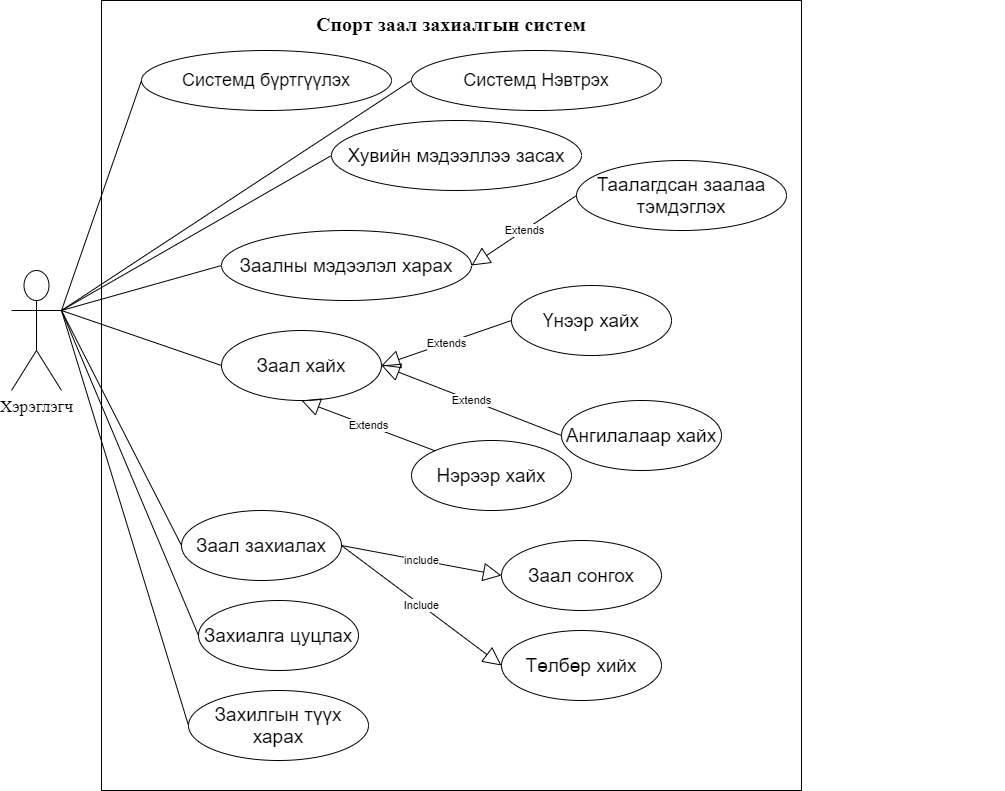

The diagram above was exported from draw.io. Its source (the exported page's mxGraphModel, read from the mxfile embedded in the PNG):
<mxGraphModel dx="868" dy="520" grid="1" gridSize="10" guides="1" tooltips="1" connect="1" arrows="1" fold="1" page="1" pageScale="1" pageWidth="827" pageHeight="1169" math="0" shadow="0">
  <root>
    <mxCell id="0" />
    <mxCell id="1" parent="0" />
    <mxCell id="bqm6zcWJKifMtu9xDMhN-2" value="&lt;font style=&quot;font-size: 20px ; line-height: 120%&quot; face=&quot;Times New Roman&quot;&gt;&lt;b&gt;Спорт заал захиалгын систем&lt;br&gt;&lt;br&gt;&lt;br&gt;&lt;br&gt;&lt;br&gt;&lt;br&gt;&lt;br&gt;&lt;br&gt;&lt;br&gt;&lt;br&gt;&lt;br&gt;&lt;br&gt;&lt;br&gt;&lt;br&gt;&lt;br&gt;&lt;br&gt;&lt;br&gt;&lt;br&gt;&lt;br&gt;&lt;br&gt;&lt;br&gt;&lt;br&gt;&lt;br&gt;&lt;br&gt;&lt;br&gt;&lt;br&gt;&lt;br&gt;&lt;br&gt;&lt;br&gt;&lt;br&gt;&lt;br&gt;&lt;br&gt;&lt;/b&gt;&lt;/font&gt;" style="rounded=0;whiteSpace=wrap;html=1;align=center;" parent="1" vertex="1">
      <mxGeometry x="110" y="60" width="700" height="790" as="geometry" />
    </mxCell>
    <mxCell id="SaWEhg0VHUK5eDqPXhr1-4" style="rounded=0;orthogonalLoop=1;jettySize=auto;html=1;exitX=1;exitY=0.3333333333333333;exitDx=0;exitDy=0;exitPerimeter=0;entryX=0;entryY=0.5;entryDx=0;entryDy=0;endArrow=none;endFill=0;" parent="1" source="bqm6zcWJKifMtu9xDMhN-3" target="SaWEhg0VHUK5eDqPXhr1-3" edge="1">
      <mxGeometry relative="1" as="geometry" />
    </mxCell>
    <mxCell id="bqm6zcWJKifMtu9xDMhN-3" value="&lt;font style=&quot;font-size: 17px&quot; face=&quot;Times New Roman&quot;&gt;Хэрэглэгч&lt;/font&gt;" style="shape=umlActor;verticalLabelPosition=bottom;labelBackgroundColor=#ffffff;verticalAlign=top;html=1;outlineConnect=0;" parent="1" vertex="1">
      <mxGeometry x="20" y="330" width="50" height="120" as="geometry" />
    </mxCell>
    <mxCell id="bqm6zcWJKifMtu9xDMhN-5" value="&lt;font style=&quot;font-size: 18px&quot;&gt;Системд бүртгүүлэх&lt;/font&gt;" style="ellipse;whiteSpace=wrap;html=1;" parent="1" vertex="1">
      <mxGeometry x="150" y="110" width="250" height="60" as="geometry" />
    </mxCell>
    <mxCell id="bqm6zcWJKifMtu9xDMhN-8" value="" style="endArrow=none;html=1;entryX=0;entryY=0.5;entryDx=0;entryDy=0;exitX=1;exitY=0.3333333333333333;exitDx=0;exitDy=0;exitPerimeter=0;" parent="1" source="bqm6zcWJKifMtu9xDMhN-3" target="bqm6zcWJKifMtu9xDMhN-5" edge="1">
      <mxGeometry width="50" height="50" relative="1" as="geometry">
        <mxPoint x="180" y="210" as="sourcePoint" />
        <mxPoint x="230" y="160" as="targetPoint" />
      </mxGeometry>
    </mxCell>
    <mxCell id="bqm6zcWJKifMtu9xDMhN-9" value="&lt;font style=&quot;font-size: 18px&quot;&gt;Системд Нэвтрэх&lt;/font&gt;" style="ellipse;whiteSpace=wrap;html=1;" parent="1" vertex="1">
      <mxGeometry x="420" y="110" width="250" height="60" as="geometry" />
    </mxCell>
    <mxCell id="bqm6zcWJKifMtu9xDMhN-10" value="" style="endArrow=none;html=1;entryX=0;entryY=0.5;entryDx=0;entryDy=0;exitX=1;exitY=0.3333333333333333;exitDx=0;exitDy=0;exitPerimeter=0;" parent="1" source="bqm6zcWJKifMtu9xDMhN-3" target="bqm6zcWJKifMtu9xDMhN-9" edge="1">
      <mxGeometry width="50" height="50" relative="1" as="geometry">
        <mxPoint x="130" y="270" as="sourcePoint" />
        <mxPoint x="180" y="220" as="targetPoint" />
      </mxGeometry>
    </mxCell>
    <mxCell id="bqm6zcWJKifMtu9xDMhN-13" value="" style="endArrow=none;html=1;entryX=0;entryY=0.5;entryDx=0;entryDy=0;exitX=1;exitY=0.3333333333333333;exitDx=0;exitDy=0;exitPerimeter=0;" parent="1" source="bqm6zcWJKifMtu9xDMhN-3" target="ltCeFfK21oOaIx7s1oLq-1" edge="1">
      <mxGeometry width="50" height="50" relative="1" as="geometry">
        <mxPoint x="50" y="370" as="sourcePoint" />
        <mxPoint x="100" y="320" as="targetPoint" />
      </mxGeometry>
    </mxCell>
    <mxCell id="bqm6zcWJKifMtu9xDMhN-17" value="&lt;font style=&quot;font-size: 19px&quot;&gt;Заал захиалах&lt;/font&gt;" style="ellipse;whiteSpace=wrap;html=1;" parent="1" vertex="1">
      <mxGeometry x="190" y="570" width="160" height="70" as="geometry" />
    </mxCell>
    <mxCell id="bqm6zcWJKifMtu9xDMhN-18" value="" style="endArrow=none;html=1;entryX=0;entryY=0.5;entryDx=0;entryDy=0;exitX=1;exitY=0.3333333333333333;exitDx=0;exitDy=0;exitPerimeter=0;" parent="1" source="bqm6zcWJKifMtu9xDMhN-3" target="bqm6zcWJKifMtu9xDMhN-17" edge="1">
      <mxGeometry width="50" height="50" relative="1" as="geometry">
        <mxPoint x="10" y="390" as="sourcePoint" />
        <mxPoint x="60" y="340" as="targetPoint" />
      </mxGeometry>
    </mxCell>
    <mxCell id="K4KIyqi2UTfFFGhuTOVf-3" value="&lt;font style=&quot;font-size: 19px&quot;&gt;Хувийн мэдээллээ засах&lt;/font&gt;" style="ellipse;whiteSpace=wrap;html=1;" parent="1" vertex="1">
      <mxGeometry x="340" y="180" width="250" height="70" as="geometry" />
    </mxCell>
    <mxCell id="K4KIyqi2UTfFFGhuTOVf-4" value="" style="endArrow=none;html=1;entryX=0;entryY=0.5;entryDx=0;entryDy=0;exitX=1;exitY=0.3333333333333333;exitDx=0;exitDy=0;exitPerimeter=0;" parent="1" source="bqm6zcWJKifMtu9xDMhN-3" target="K4KIyqi2UTfFFGhuTOVf-3" edge="1">
      <mxGeometry width="50" height="50" relative="1" as="geometry">
        <mxPoint x="40" y="410" as="sourcePoint" />
        <mxPoint x="90" y="360" as="targetPoint" />
      </mxGeometry>
    </mxCell>
    <mxCell id="K4KIyqi2UTfFFGhuTOVf-7" value="" style="endArrow=none;html=1;exitX=1;exitY=0.3333333333333333;exitDx=0;exitDy=0;exitPerimeter=0;entryX=0;entryY=0.5;entryDx=0;entryDy=0;" parent="1" source="bqm6zcWJKifMtu9xDMhN-3" target="SaWEhg0VHUK5eDqPXhr1-2" edge="1">
      <mxGeometry width="50" height="50" relative="1" as="geometry">
        <mxPoint x="30" y="510" as="sourcePoint" />
        <mxPoint x="190" y="730" as="targetPoint" />
      </mxGeometry>
    </mxCell>
    <mxCell id="ltCeFfK21oOaIx7s1oLq-1" value="&lt;font style=&quot;font-size: 19px&quot;&gt;Заалны мэдээлэл харах&lt;/font&gt;" style="ellipse;whiteSpace=wrap;html=1;" parent="1" vertex="1">
      <mxGeometry x="230" y="290" width="250" height="70" as="geometry" />
    </mxCell>
    <mxCell id="ltCeFfK21oOaIx7s1oLq-3" value="&lt;font style=&quot;font-size: 19px&quot;&gt;Заал сонгох&lt;/font&gt;" style="ellipse;whiteSpace=wrap;html=1;" parent="1" vertex="1">
      <mxGeometry x="510" y="600" width="160" height="70" as="geometry" />
    </mxCell>
    <mxCell id="ltCeFfK21oOaIx7s1oLq-4" value="include" style="endArrow=block;endSize=16;endFill=0;html=1;entryX=0;entryY=0.5;entryDx=0;entryDy=0;exitX=1;exitY=0.5;exitDx=0;exitDy=0;" parent="1" source="bqm6zcWJKifMtu9xDMhN-17" target="ltCeFfK21oOaIx7s1oLq-3" edge="1">
      <mxGeometry width="160" relative="1" as="geometry">
        <mxPoint x="-13" y="745" as="sourcePoint" />
        <mxPoint x="147" y="745" as="targetPoint" />
        <Array as="points" />
      </mxGeometry>
    </mxCell>
    <mxCell id="ltCeFfK21oOaIx7s1oLq-5" value="&lt;font style=&quot;font-size: 19px&quot;&gt;Төлбөр хийх&lt;/font&gt;" style="ellipse;whiteSpace=wrap;html=1;" parent="1" vertex="1">
      <mxGeometry x="510" y="690" width="160" height="70" as="geometry" />
    </mxCell>
    <mxCell id="ltCeFfK21oOaIx7s1oLq-6" value="Include" style="endArrow=block;endSize=16;endFill=0;html=1;entryX=0;entryY=0.5;entryDx=0;entryDy=0;exitX=1;exitY=0.5;exitDx=0;exitDy=0;" parent="1" source="bqm6zcWJKifMtu9xDMhN-17" target="ltCeFfK21oOaIx7s1oLq-5" edge="1">
      <mxGeometry width="160" relative="1" as="geometry">
        <mxPoint x="357" y="665" as="sourcePoint" />
        <mxPoint x="517" y="665" as="targetPoint" />
      </mxGeometry>
    </mxCell>
    <mxCell id="ltCeFfK21oOaIx7s1oLq-9" value="&lt;font style=&quot;font-size: 19px&quot;&gt;Захиалга цуцлах&lt;/font&gt;" style="ellipse;whiteSpace=wrap;html=1;" parent="1" vertex="1">
      <mxGeometry x="207" y="660" width="160" height="70" as="geometry" />
    </mxCell>
    <mxCell id="ltCeFfK21oOaIx7s1oLq-11" value="" style="endArrow=none;html=1;entryX=0;entryY=0.5;entryDx=0;entryDy=0;exitX=1;exitY=0.3333333333333333;exitDx=0;exitDy=0;exitPerimeter=0;" parent="1" source="bqm6zcWJKifMtu9xDMhN-3" target="ltCeFfK21oOaIx7s1oLq-9" edge="1">
      <mxGeometry width="50" height="50" relative="1" as="geometry">
        <mxPoint x="80" y="380" as="sourcePoint" />
        <mxPoint x="190" y="410" as="targetPoint" />
      </mxGeometry>
    </mxCell>
    <mxCell id="ltCeFfK21oOaIx7s1oLq-14" value="&lt;span style=&quot;color: rgba(0 , 0 , 0 , 0) ; font-family: monospace ; font-size: 0px&quot;&gt;%3CmxGraphModel%3E%3Croot%3E%3CmxCell%20id%3D%220%22%2F%3E%3CmxCell%20id%3D%221%22%20parent%3D%220%22%2F%3E%3CmxCell%20id%3D%222%22%20value%3D%22%26lt%3Bfont%20style%3D%26quot%3Bfont-size%3A%2019px%26quot%3B%26gt%3B%D0%97%D0%B0%D0%B0%D0%BB%D0%BD%D1%8B%20%D0%BC%D1%8D%D0%B4%D1%8D%D1%8D%D0%BB%D1%8D%D0%BB%20%D1%85%D0%B0%D1%80%D0%B0%D1%85%26lt%3B%2Ffont%26gt%3B%22%20style%3D%22ellipse%3BwhiteSpace%3Dwrap%3Bhtml%3D1%3B%22%20vertex%3D%221%22%20parent%3D%221%22%3E%3CmxGeometry%20x%3D%22550%22%20y%3D%22295%22%20width%3D%22250%22%20height%3D%2270%22%20as%3D%22geometry%22%2F%3E%3C%2FmxCell%3E%3C%2Froot%3E%3C%2FmxGraphModel%3E&lt;/span&gt;" style="text;html=1;align=center;verticalAlign=middle;resizable=0;points=[];autosize=1;" parent="1" vertex="1">
      <mxGeometry x="993" y="345" width="20" height="20" as="geometry" />
    </mxCell>
    <mxCell id="ltCeFfK21oOaIx7s1oLq-15" value="&lt;font style=&quot;font-size: 19px&quot;&gt;Таалагдсан заалаа тэмдэглэх&lt;/font&gt;" style="ellipse;whiteSpace=wrap;html=1;" parent="1" vertex="1">
      <mxGeometry x="585" y="220" width="210" height="70" as="geometry" />
    </mxCell>
    <mxCell id="ltCeFfK21oOaIx7s1oLq-16" value="Extends" style="endArrow=block;endSize=16;endFill=0;html=1;exitX=0;exitY=0.5;exitDx=0;exitDy=0;entryX=1;entryY=0.5;entryDx=0;entryDy=0;" parent="1" source="ltCeFfK21oOaIx7s1oLq-15" target="ltCeFfK21oOaIx7s1oLq-1" edge="1">
      <mxGeometry width="160" relative="1" as="geometry">
        <mxPoint x="200" y="380" as="sourcePoint" />
        <mxPoint x="360" y="380" as="targetPoint" />
      </mxGeometry>
    </mxCell>
    <mxCell id="SaWEhg0VHUK5eDqPXhr1-2" value="&lt;font style=&quot;font-size: 19px&quot;&gt;Захилгын түүх харах&lt;/font&gt;" style="ellipse;whiteSpace=wrap;html=1;" parent="1" vertex="1">
      <mxGeometry x="197" y="750" width="180" height="70" as="geometry" />
    </mxCell>
    <mxCell id="SaWEhg0VHUK5eDqPXhr1-3" value="&lt;span style=&quot;font-size: 19px&quot;&gt;Заал хайх&lt;/span&gt;" style="ellipse;whiteSpace=wrap;html=1;" parent="1" vertex="1">
      <mxGeometry x="230" y="390" width="160" height="70" as="geometry" />
    </mxCell>
    <mxCell id="SaWEhg0VHUK5eDqPXhr1-6" value="&lt;span style=&quot;font-size: 19px&quot;&gt;Нэрээр хайх&lt;/span&gt;" style="ellipse;whiteSpace=wrap;html=1;" parent="1" vertex="1">
      <mxGeometry x="420" y="500" width="160" height="70" as="geometry" />
    </mxCell>
    <mxCell id="SaWEhg0VHUK5eDqPXhr1-7" value="Extends" style="endArrow=block;endSize=16;endFill=0;html=1;entryX=0.5;entryY=1;entryDx=0;entryDy=0;exitX=0;exitY=0;exitDx=0;exitDy=0;" parent="1" source="SaWEhg0VHUK5eDqPXhr1-6" target="SaWEhg0VHUK5eDqPXhr1-3" edge="1">
      <mxGeometry width="160" relative="1" as="geometry">
        <mxPoint x="400" y="510" as="sourcePoint" />
        <mxPoint x="560" y="510" as="targetPoint" />
      </mxGeometry>
    </mxCell>
    <mxCell id="SaWEhg0VHUK5eDqPXhr1-8" value="&lt;font style=&quot;font-size: 19px&quot;&gt;Үнээр хайх&lt;/font&gt;" style="ellipse;whiteSpace=wrap;html=1;" parent="1" vertex="1">
      <mxGeometry x="520" y="345" width="160" height="70" as="geometry" />
    </mxCell>
    <mxCell id="SaWEhg0VHUK5eDqPXhr1-9" value="Extends" style="endArrow=block;endSize=16;endFill=0;html=1;entryX=1;entryY=0.5;entryDx=0;entryDy=0;exitX=0;exitY=0.5;exitDx=0;exitDy=0;" parent="1" source="SaWEhg0VHUK5eDqPXhr1-8" target="SaWEhg0VHUK5eDqPXhr1-3" edge="1">
      <mxGeometry width="160" relative="1" as="geometry">
        <mxPoint x="440" y="490" as="sourcePoint" />
        <mxPoint x="600" y="490" as="targetPoint" />
      </mxGeometry>
    </mxCell>
    <mxCell id="SaWEhg0VHUK5eDqPXhr1-10" value="&lt;font style=&quot;font-size: 19px&quot;&gt;Ангилалаар хайх&lt;/font&gt;" style="ellipse;whiteSpace=wrap;html=1;" parent="1" vertex="1">
      <mxGeometry x="570" y="460" width="160" height="70" as="geometry" />
    </mxCell>
    <mxCell id="SaWEhg0VHUK5eDqPXhr1-11" value="Extends" style="endArrow=block;endSize=16;endFill=0;html=1;entryX=1;entryY=0.5;entryDx=0;entryDy=0;exitX=0;exitY=0.5;exitDx=0;exitDy=0;" parent="1" source="SaWEhg0VHUK5eDqPXhr1-10" target="SaWEhg0VHUK5eDqPXhr1-3" edge="1">
      <mxGeometry width="160" relative="1" as="geometry">
        <mxPoint x="380" y="510" as="sourcePoint" />
        <mxPoint x="540" y="510" as="targetPoint" />
      </mxGeometry>
    </mxCell>
  </root>
</mxGraphModel>